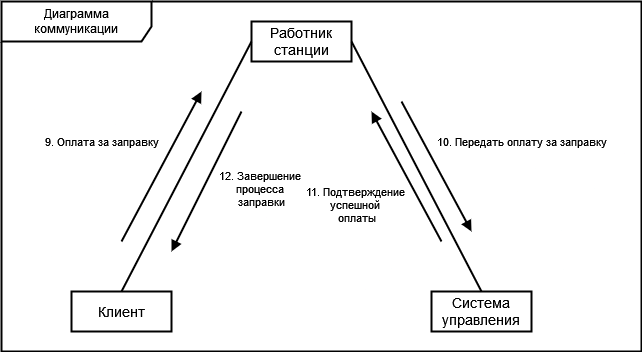

The diagram above was exported from draw.io. Its source (the exported page's mxGraphModel, read from the mxfile embedded in the PNG):
<mxGraphModel dx="2517" dy="765" grid="1" gridSize="10" guides="1" tooltips="1" connect="1" arrows="1" fold="1" page="1" pageScale="1" pageWidth="850" pageHeight="1100" math="0" shadow="0">
  <root>
    <mxCell id="0" />
    <mxCell id="1" parent="0" />
    <mxCell id="MX5JRlnQtL4jDZuG_2KD-1" value="Клиент" style="html=1;whiteSpace=wrap;strokeWidth=2;fontSize=14;" parent="1" vertex="1">
      <mxGeometry x="25" y="574" width="100" height="40" as="geometry" />
    </mxCell>
    <mxCell id="MX5JRlnQtL4jDZuG_2KD-2" value="Работник станции" style="html=1;whiteSpace=wrap;strokeWidth=2;fontSize=14;" parent="1" vertex="1">
      <mxGeometry x="205" y="304" width="100" height="40" as="geometry" />
    </mxCell>
    <mxCell id="MX5JRlnQtL4jDZuG_2KD-3" value="Система управления" style="html=1;whiteSpace=wrap;strokeWidth=2;fontSize=14;" parent="1" vertex="1">
      <mxGeometry x="385" y="574" width="100" height="40" as="geometry" />
    </mxCell>
    <mxCell id="MX5JRlnQtL4jDZuG_2KD-4" value="" style="html=1;verticalAlign=bottom;endArrow=none;curved=0;rounded=0;strokeWidth=2;startFill=0;entryX=0;entryY=0.5;entryDx=0;entryDy=0;exitX=0.5;exitY=0;exitDx=0;exitDy=0;" parent="1" source="MX5JRlnQtL4jDZuG_2KD-1" target="MX5JRlnQtL4jDZuG_2KD-2" edge="1">
      <mxGeometry width="80" relative="1" as="geometry">
        <mxPoint x="105" y="323.58000000000004" as="sourcePoint" />
        <mxPoint x="185" y="323.58000000000004" as="targetPoint" />
      </mxGeometry>
    </mxCell>
    <mxCell id="MX5JRlnQtL4jDZuG_2KD-5" value="" style="html=1;verticalAlign=bottom;endArrow=none;curved=0;rounded=0;strokeWidth=2;startFill=0;entryX=1;entryY=0.5;entryDx=0;entryDy=0;exitX=0.5;exitY=0;exitDx=0;exitDy=0;" parent="1" source="MX5JRlnQtL4jDZuG_2KD-3" target="MX5JRlnQtL4jDZuG_2KD-2" edge="1">
      <mxGeometry width="80" relative="1" as="geometry">
        <mxPoint x="190" y="594" as="sourcePoint" />
        <mxPoint x="320" y="344" as="targetPoint" />
      </mxGeometry>
    </mxCell>
    <mxCell id="MX5JRlnQtL4jDZuG_2KD-6" value="9. Оплата за заправку" style="html=1;verticalAlign=bottom;endArrow=block;curved=0;rounded=0;strokeWidth=2;startFill=0;exitX=0.5;exitY=0;exitDx=0;exitDy=0;endFill=1;" parent="1" edge="1">
      <mxGeometry x="-0.1765" y="60" width="80" relative="1" as="geometry">
        <mxPoint x="75" y="524" as="sourcePoint" />
        <mxPoint x="155" y="374" as="targetPoint" />
        <mxPoint as="offset" />
      </mxGeometry>
    </mxCell>
    <mxCell id="MX5JRlnQtL4jDZuG_2KD-7" value="10. Передать оплату за заправку" style="html=1;verticalAlign=bottom;endArrow=block;curved=0;rounded=0;strokeWidth=2;startFill=0;exitX=0.5;exitY=0;exitDx=0;exitDy=0;endFill=1;" parent="1" edge="1">
      <mxGeometry x="0.367" y="82" width="80" relative="1" as="geometry">
        <mxPoint x="355" y="384" as="sourcePoint" />
        <mxPoint x="425" y="514" as="targetPoint" />
        <mxPoint as="offset" />
      </mxGeometry>
    </mxCell>
    <mxCell id="MX5JRlnQtL4jDZuG_2KD-8" value="&lt;div&gt;11. Подтверждение&amp;nbsp;&lt;/div&gt;&lt;div&gt;успешной&amp;nbsp;&lt;/div&gt;&lt;div&gt;оплаты&lt;/div&gt;" style="html=1;verticalAlign=bottom;endArrow=block;curved=0;rounded=0;strokeWidth=2;startFill=0;endFill=1;" parent="1" edge="1">
      <mxGeometry x="-0.2872" y="68" width="80" relative="1" as="geometry">
        <mxPoint x="395" y="524" as="sourcePoint" />
        <mxPoint x="325" y="394" as="targetPoint" />
        <mxPoint as="offset" />
      </mxGeometry>
    </mxCell>
    <mxCell id="MX5JRlnQtL4jDZuG_2KD-9" value="&lt;div&gt;12. Завершение&amp;nbsp;&lt;/div&gt;&lt;div&gt;процесса&amp;nbsp;&lt;/div&gt;&lt;div&gt;заправки&lt;/div&gt;" style="html=1;verticalAlign=bottom;endArrow=block;curved=0;rounded=0;strokeWidth=2;startFill=0;endFill=1;" parent="1" edge="1">
      <mxGeometry x="0.0286" y="63" width="80" relative="1" as="geometry">
        <mxPoint x="195" y="394" as="sourcePoint" />
        <mxPoint x="125" y="534" as="targetPoint" />
        <mxPoint y="-1" as="offset" />
      </mxGeometry>
    </mxCell>
    <mxCell id="MX5JRlnQtL4jDZuG_2KD-10" value="Диаграмма коммуникации" style="shape=umlFrame;whiteSpace=wrap;html=1;pointerEvents=0;width=150;height=40;strokeWidth=2;" parent="1" vertex="1">
      <mxGeometry x="-45" y="284" width="640" height="350" as="geometry" />
    </mxCell>
  </root>
</mxGraphModel>